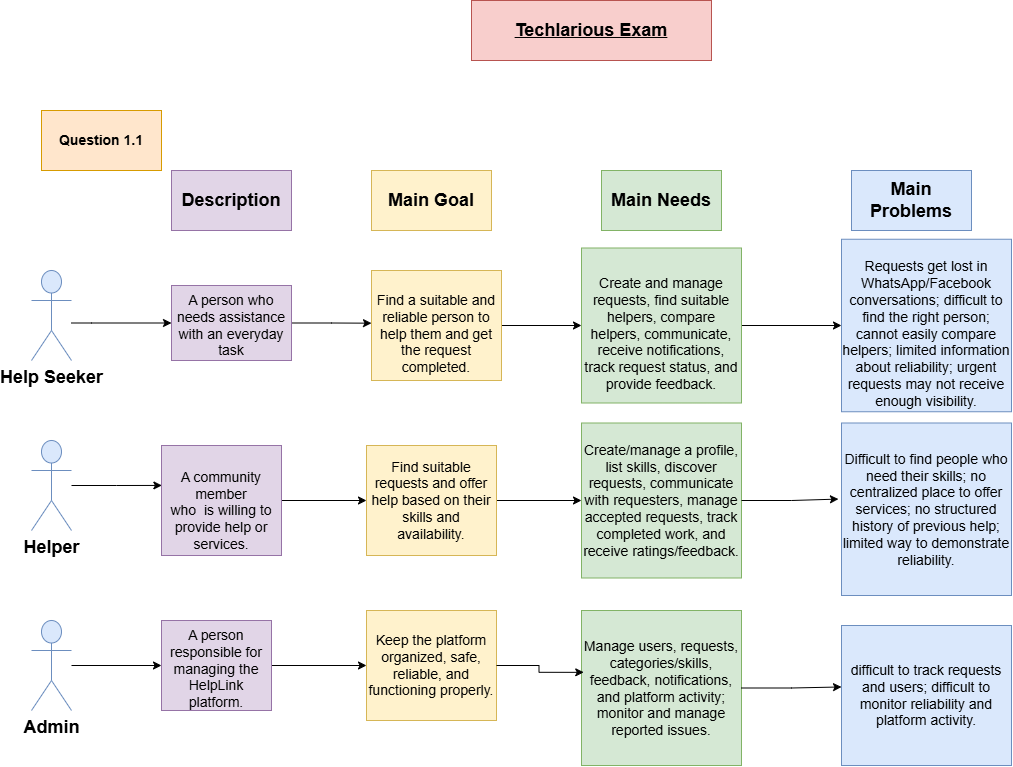

The diagram above was exported from draw.io. Its source (the exported page's mxGraphModel, read from the mxfile embedded in the PNG):
<mxGraphModel dx="1460" dy="802" grid="1" gridSize="10" guides="1" tooltips="1" connect="1" arrows="1" fold="1" page="1" pageScale="1" pageWidth="850" pageHeight="1100" math="0" shadow="0">
  <root>
    <mxCell id="0" />
    <mxCell id="1" parent="0" />
    <mxCell id="ZFY0HxybRH2G32ITKLnT-1" parent="1" style="rounded=0;whiteSpace=wrap;html=1;fillColor=#ffe6cc;strokeColor=#d79b00;" value="&lt;b&gt;&lt;font style=&quot;font-size: 14px;&quot;&gt;Question 1.1&lt;/font&gt;&lt;/b&gt;" vertex="1">
      <mxGeometry height="60" width="120" x="50" y="160" as="geometry" />
    </mxCell>
    <mxCell id="ZFY0HxybRH2G32ITKLnT-2" parent="1" style="rounded=0;whiteSpace=wrap;html=1;fillColor=#f8cecc;strokeColor=#b85450;" value="&lt;font style=&quot;font-size: 18px;&quot;&gt;&lt;b&gt;&lt;u&gt;Techlarious Exam&lt;/u&gt;&lt;/b&gt;&lt;/font&gt;" vertex="1">
      <mxGeometry height="60" width="240" x="480" y="50" as="geometry" />
    </mxCell>
    <mxCell id="ZFY0HxybRH2G32ITKLnT-15" edge="1" parent="1" source="ZFY0HxybRH2G32ITKLnT-5" style="edgeStyle=orthogonalEdgeStyle;rounded=0;orthogonalLoop=1;jettySize=auto;html=1;" target="ZFY0HxybRH2G32ITKLnT-14" value="">
      <mxGeometry relative="1" as="geometry">
        <Array as="points">
          <mxPoint x="100" y="372.5" />
          <mxPoint x="100" y="372.5" />
        </Array>
      </mxGeometry>
    </mxCell>
    <mxCell id="ZFY0HxybRH2G32ITKLnT-5" parent="1" style="shape=umlActor;verticalLabelPosition=bottom;verticalAlign=top;html=1;outlineConnect=0;fillColor=#dae8fc;strokeColor=#6c8ebf;" value="&lt;b&gt;&lt;font style=&quot;font-size: 18px;&quot;&gt;Help Seeker&lt;/font&gt;&lt;/b&gt;" vertex="1">
      <mxGeometry height="90" width="40" x="40" y="320" as="geometry" />
    </mxCell>
    <mxCell id="ZFY0HxybRH2G32ITKLnT-9" parent="1" style="rounded=0;whiteSpace=wrap;html=1;fillColor=#e1d5e7;strokeColor=#9673a6;" value="&lt;b&gt;&lt;font style=&quot;font-size: 18px;&quot;&gt;Description&lt;/font&gt;&lt;/b&gt;" vertex="1">
      <mxGeometry height="60" width="120" x="180" y="220" as="geometry" />
    </mxCell>
    <mxCell id="ZFY0HxybRH2G32ITKLnT-10" parent="1" style="rounded=0;whiteSpace=wrap;html=1;fillColor=#dae8fc;strokeColor=#6c8ebf;" value="&lt;b&gt;&lt;font style=&quot;font-size: 18px;&quot;&gt;Main Problems&lt;/font&gt;&lt;/b&gt;" vertex="1">
      <mxGeometry height="60" width="120" x="860" y="220" as="geometry" />
    </mxCell>
    <mxCell id="ZFY0HxybRH2G32ITKLnT-11" parent="1" style="rounded=0;whiteSpace=wrap;html=1;fillColor=#d5e8d4;strokeColor=#82b366;" value="&lt;b&gt;&lt;font style=&quot;font-size: 18px;&quot;&gt;Main Needs&lt;/font&gt;&lt;/b&gt;" vertex="1">
      <mxGeometry height="60" width="120" x="610" y="220" as="geometry" />
    </mxCell>
    <mxCell id="ZFY0HxybRH2G32ITKLnT-12" parent="1" style="rounded=0;whiteSpace=wrap;html=1;fillColor=#fff2cc;strokeColor=#d6b656;" value="&lt;b&gt;&lt;font style=&quot;font-size: 18px;&quot;&gt;Main Goal&lt;/font&gt;&lt;/b&gt;" vertex="1">
      <mxGeometry height="60" width="120" x="380" y="220" as="geometry" />
    </mxCell>
    <mxCell id="ZFY0HxybRH2G32ITKLnT-16" edge="1" parent="1" source="ZFY0HxybRH2G32ITKLnT-14" style="edgeStyle=orthogonalEdgeStyle;rounded=0;orthogonalLoop=1;jettySize=auto;html=1;exitX=1;exitY=0.5;exitDx=0;exitDy=0;">
      <mxGeometry relative="1" as="geometry">
        <mxPoint x="380" y="372.67532467532465" as="targetPoint" />
      </mxGeometry>
    </mxCell>
    <mxCell id="ZFY0HxybRH2G32ITKLnT-14" parent="1" style="whiteSpace=wrap;html=1;verticalAlign=top;fillColor=#e1d5e7;strokeColor=#9673a6;" value="&lt;font style=&quot;font-size: 14px;&quot;&gt;A person who needs assistance with an everyday task&lt;/font&gt;" vertex="1">
      <mxGeometry height="75" width="120" x="180" y="335" as="geometry" />
    </mxCell>
    <mxCell id="ZFY0HxybRH2G32ITKLnT-18" edge="1" parent="1" source="ZFY0HxybRH2G32ITKLnT-17" style="edgeStyle=orthogonalEdgeStyle;rounded=0;orthogonalLoop=1;jettySize=auto;html=1;exitX=1;exitY=0.5;exitDx=0;exitDy=0;entryX=0;entryY=0.5;entryDx=0;entryDy=0;" target="ZFY0HxybRH2G32ITKLnT-19">
      <mxGeometry relative="1" x="-0.2941" as="geometry">
        <Array as="points">
          <mxPoint x="590" y="375" />
        </Array>
        <mxPoint x="600" y="375" as="targetPoint" />
      </mxGeometry>
    </mxCell>
    <mxCell id="ZFY0HxybRH2G32ITKLnT-17" parent="1" style="rounded=0;whiteSpace=wrap;html=1;fillColor=#fff2cc;strokeColor=#d6b656;" value="&lt;font style=&quot;font-size: 14px;&quot;&gt;&lt;br&gt;Find a suitable and reliable person to help them and get the request completed.&lt;br&gt;&lt;/font&gt;" vertex="1">
      <mxGeometry height="110" width="130" x="380" y="320" as="geometry" />
    </mxCell>
    <mxCell id="ZFY0HxybRH2G32ITKLnT-22" edge="1" parent="1" source="ZFY0HxybRH2G32ITKLnT-19" style="edgeStyle=orthogonalEdgeStyle;rounded=0;orthogonalLoop=1;jettySize=auto;html=1;exitX=1;exitY=0.5;exitDx=0;exitDy=0;entryX=0;entryY=0.5;entryDx=0;entryDy=0;" target="ZFY0HxybRH2G32ITKLnT-20">
      <mxGeometry relative="1" as="geometry" />
    </mxCell>
    <mxCell id="ZFY0HxybRH2G32ITKLnT-19" parent="1" style="rounded=0;whiteSpace=wrap;html=1;fillColor=#d5e8d4;strokeColor=#82b366;" value="&lt;font style=&quot;font-size: 14px;&quot;&gt;&lt;br&gt;Create and manage requests, find suitable helpers, compare helpers, communicate, receive notifications, track request status, and provide feedback.&lt;br&gt;&lt;/font&gt;" vertex="1">
      <mxGeometry height="155" width="160" x="590" y="297.5" as="geometry" />
    </mxCell>
    <mxCell id="ZFY0HxybRH2G32ITKLnT-20" parent="1" style="rounded=0;whiteSpace=wrap;html=1;fillColor=#dae8fc;strokeColor=#6c8ebf;" value="&lt;font style=&quot;font-size: 14px;&quot;&gt;&lt;br&gt;Requests get lost in WhatsApp/Facebook conversations; difficult to find the right person; cannot easily compare helpers; limited information about reliability; urgent requests may not receive enough visibility.&lt;br&gt;&lt;/font&gt;" vertex="1">
      <mxGeometry height="172.5" width="170" x="850" y="288.75" as="geometry" />
    </mxCell>
    <mxCell id="ZFY0HxybRH2G32ITKLnT-25" parent="1" style="shape=umlActor;verticalLabelPosition=bottom;verticalAlign=top;html=1;outlineConnect=0;fillColor=#dae8fc;strokeColor=#6c8ebf;" value="&lt;font style=&quot;font-size: 18px;&quot;&gt;&lt;b&gt;Helper&lt;/b&gt;&lt;/font&gt;" vertex="1">
      <mxGeometry height="90" width="40" x="40" y="490" as="geometry" />
    </mxCell>
    <mxCell id="ZFY0HxybRH2G32ITKLnT-30" edge="1" parent="1" source="ZFY0HxybRH2G32ITKLnT-26" style="edgeStyle=orthogonalEdgeStyle;rounded=0;orthogonalLoop=1;jettySize=auto;html=1;exitX=1;exitY=0.5;exitDx=0;exitDy=0;entryX=0;entryY=0.5;entryDx=0;entryDy=0;" target="ZFY0HxybRH2G32ITKLnT-31">
      <mxGeometry relative="1" as="geometry">
        <mxPoint x="370" y="549.5820895522388" as="targetPoint" />
      </mxGeometry>
    </mxCell>
    <mxCell id="ZFY0HxybRH2G32ITKLnT-26" parent="1" style="whiteSpace=wrap;html=1;verticalAlign=top;fillColor=#e1d5e7;strokeColor=#9673a6;" value="&lt;font style=&quot;font-size: 14px;&quot;&gt;&lt;br&gt;A community member&lt;br&gt;who&amp;nbsp; is willing to provide help or services.&lt;/font&gt;" vertex="1">
      <mxGeometry height="110" width="120" x="170" y="495" as="geometry" />
    </mxCell>
    <mxCell id="ZFY0HxybRH2G32ITKLnT-29" edge="1" parent="1" source="ZFY0HxybRH2G32ITKLnT-25" style="edgeStyle=orthogonalEdgeStyle;rounded=0;orthogonalLoop=1;jettySize=auto;html=1;entryX=0.003;entryY=0.363;entryDx=0;entryDy=0;entryPerimeter=0;" target="ZFY0HxybRH2G32ITKLnT-26">
      <mxGeometry relative="1" as="geometry" />
    </mxCell>
    <mxCell id="ZFY0HxybRH2G32ITKLnT-33" edge="1" parent="1" source="ZFY0HxybRH2G32ITKLnT-31" style="edgeStyle=orthogonalEdgeStyle;rounded=0;orthogonalLoop=1;jettySize=auto;html=1;exitX=1;exitY=0.5;exitDx=0;exitDy=0;" target="ZFY0HxybRH2G32ITKLnT-32">
      <mxGeometry relative="1" as="geometry" />
    </mxCell>
    <mxCell id="ZFY0HxybRH2G32ITKLnT-31" parent="1" style="rounded=0;whiteSpace=wrap;html=1;fillColor=#fff2cc;strokeColor=#d6b656;" value="&lt;font style=&quot;font-size: 14px;&quot;&gt;Find suitable requests and offer help based on their skills and availability.&lt;/font&gt;" vertex="1">
      <mxGeometry height="110" width="130" x="375" y="495" as="geometry" />
    </mxCell>
    <mxCell id="ZFY0HxybRH2G32ITKLnT-32" parent="1" style="rounded=0;whiteSpace=wrap;html=1;fillColor=#d5e8d4;strokeColor=#82b366;" value="&lt;font style=&quot;font-size: 14px;&quot;&gt;Create/manage a profile, list skills, discover requests, communicate with requesters, manage accepted requests, track completed work, and receive ratings/feedback.&lt;/font&gt;" vertex="1">
      <mxGeometry height="155" width="160" x="590" y="472.5" as="geometry" />
    </mxCell>
    <mxCell id="ZFY0HxybRH2G32ITKLnT-34" parent="1" style="rounded=0;whiteSpace=wrap;html=1;fillColor=#dae8fc;strokeColor=#6c8ebf;" value="&lt;font style=&quot;font-size: 14px;&quot;&gt;Difficult to find people who need their skills; no centralized place to offer services; no structured history of previous help; limited way to demonstrate reliability.&lt;/font&gt;" vertex="1">
      <mxGeometry height="172.5" width="170" x="850" y="472.5" as="geometry" />
    </mxCell>
    <mxCell id="ZFY0HxybRH2G32ITKLnT-36" edge="1" parent="1" source="ZFY0HxybRH2G32ITKLnT-32" style="edgeStyle=orthogonalEdgeStyle;rounded=0;orthogonalLoop=1;jettySize=auto;html=1;exitX=1;exitY=0.5;exitDx=0;exitDy=0;entryX=-0.018;entryY=0.441;entryDx=0;entryDy=0;entryPerimeter=0;" target="ZFY0HxybRH2G32ITKLnT-34">
      <mxGeometry relative="1" as="geometry" />
    </mxCell>
    <mxCell id="ZFY0HxybRH2G32ITKLnT-38" edge="1" parent="1" source="ZFY0HxybRH2G32ITKLnT-37" style="edgeStyle=orthogonalEdgeStyle;rounded=0;orthogonalLoop=1;jettySize=auto;html=1;entryX=0;entryY=0.5;entryDx=0;entryDy=0;" target="ZFY0HxybRH2G32ITKLnT-39">
      <mxGeometry relative="1" as="geometry">
        <mxPoint x="170" y="715" as="targetPoint" />
      </mxGeometry>
    </mxCell>
    <mxCell id="ZFY0HxybRH2G32ITKLnT-37" parent="1" style="shape=umlActor;verticalLabelPosition=bottom;verticalAlign=top;html=1;outlineConnect=0;fillColor=#dae8fc;strokeColor=#6c8ebf;" value="&lt;font style=&quot;font-size: 18px;&quot;&gt;&lt;b&gt;Admin&lt;/b&gt;&lt;/font&gt;" vertex="1">
      <mxGeometry height="90" width="40" x="40" y="670" as="geometry" />
    </mxCell>
    <mxCell id="ZFY0HxybRH2G32ITKLnT-41" edge="1" parent="1" source="ZFY0HxybRH2G32ITKLnT-39" style="edgeStyle=orthogonalEdgeStyle;rounded=0;orthogonalLoop=1;jettySize=auto;html=1;exitX=1;exitY=0.5;exitDx=0;exitDy=0;" target="ZFY0HxybRH2G32ITKLnT-40">
      <mxGeometry relative="1" as="geometry" />
    </mxCell>
    <mxCell id="ZFY0HxybRH2G32ITKLnT-39" parent="1" style="whiteSpace=wrap;html=1;verticalAlign=top;fillColor=#e1d5e7;strokeColor=#9673a6;" value="&lt;font style=&quot;font-size: 14px;&quot;&gt;A person responsible for managing the HelpLink platform.&lt;/font&gt;" vertex="1">
      <mxGeometry height="90" width="110" x="170" y="670" as="geometry" />
    </mxCell>
    <mxCell id="ZFY0HxybRH2G32ITKLnT-40" parent="1" style="rounded=0;whiteSpace=wrap;html=1;fillColor=#fff2cc;strokeColor=#d6b656;" value="&lt;font style=&quot;font-size: 14px;&quot;&gt;Keep the platform organized, safe, reliable, and functioning properly.&lt;/font&gt;" vertex="1">
      <mxGeometry height="110" width="130" x="375" y="660" as="geometry" />
    </mxCell>
    <mxCell id="ZFY0HxybRH2G32ITKLnT-42" parent="1" style="rounded=0;whiteSpace=wrap;html=1;fillColor=#d5e8d4;strokeColor=#82b366;" value="&lt;font style=&quot;font-size: 14px;&quot;&gt;Manage users, requests, categories/skills, feedback, notifications, and platform activity; monitor and manage reported issues.&lt;/font&gt;" vertex="1">
      <mxGeometry height="155" width="160" x="590" y="660" as="geometry" />
    </mxCell>
    <mxCell id="ZFY0HxybRH2G32ITKLnT-43" edge="1" parent="1" source="ZFY0HxybRH2G32ITKLnT-40" style="edgeStyle=orthogonalEdgeStyle;rounded=0;orthogonalLoop=1;jettySize=auto;html=1;exitX=1;exitY=0.5;exitDx=0;exitDy=0;entryX=0.014;entryY=0.399;entryDx=0;entryDy=0;entryPerimeter=0;" target="ZFY0HxybRH2G32ITKLnT-42">
      <mxGeometry relative="1" as="geometry" />
    </mxCell>
    <mxCell id="ZFY0HxybRH2G32ITKLnT-44" parent="1" style="rounded=0;whiteSpace=wrap;html=1;fillColor=#dae8fc;strokeColor=#6c8ebf;" value="&lt;font style=&quot;font-size: 14px;&quot;&gt;difficult to track requests and users; difficult to monitor reliability and platform activity.&lt;/font&gt;" vertex="1">
      <mxGeometry height="140" width="170" x="850" y="675" as="geometry" />
    </mxCell>
    <mxCell id="ZFY0HxybRH2G32ITKLnT-45" edge="1" parent="1" source="ZFY0HxybRH2G32ITKLnT-42" style="edgeStyle=orthogonalEdgeStyle;rounded=0;orthogonalLoop=1;jettySize=auto;html=1;exitX=1;exitY=0.5;exitDx=0;exitDy=0;entryX=0;entryY=0.439;entryDx=0;entryDy=0;entryPerimeter=0;" target="ZFY0HxybRH2G32ITKLnT-44">
      <mxGeometry relative="1" as="geometry" />
    </mxCell>
  </root>
</mxGraphModel>